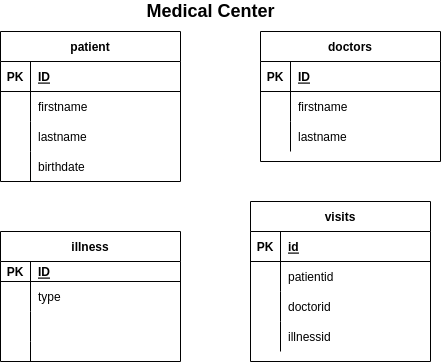

The diagram above was exported from draw.io. Its source (the exported page's mxGraphModel, read from the mxfile embedded in the PNG):
<mxGraphModel dx="911" dy="726" grid="1" gridSize="10" guides="1" tooltips="1" connect="1" arrows="1" fold="1" page="1" pageScale="1" pageWidth="850" pageHeight="1100" math="0" shadow="0">
  <root>
    <object label="" doctors_id="" id="0">
      <mxCell />
    </object>
    <mxCell id="1" parent="0" />
    <mxCell id="m3R8POLXW1KQcqpxXuxD-30" value="patient" style="shape=table;startSize=30;container=1;collapsible=1;childLayout=tableLayout;fixedRows=1;rowLines=0;fontStyle=1;align=center;resizeLast=1;" vertex="1" parent="1">
      <mxGeometry x="30" y="40" width="180" height="150" as="geometry" />
    </mxCell>
    <mxCell id="m3R8POLXW1KQcqpxXuxD-31" value="" style="shape=tableRow;horizontal=0;startSize=0;swimlaneHead=0;swimlaneBody=0;fillColor=none;collapsible=0;dropTarget=0;points=[[0,0.5],[1,0.5]];portConstraint=eastwest;top=0;left=0;right=0;bottom=1;" vertex="1" parent="m3R8POLXW1KQcqpxXuxD-30">
      <mxGeometry y="30" width="180" height="30" as="geometry" />
    </mxCell>
    <mxCell id="m3R8POLXW1KQcqpxXuxD-32" value="PK" style="shape=partialRectangle;connectable=0;fillColor=none;top=0;left=0;bottom=0;right=0;fontStyle=1;overflow=hidden;" vertex="1" parent="m3R8POLXW1KQcqpxXuxD-31">
      <mxGeometry width="30" height="30" as="geometry">
        <mxRectangle width="30" height="30" as="alternateBounds" />
      </mxGeometry>
    </mxCell>
    <mxCell id="m3R8POLXW1KQcqpxXuxD-33" value="ID" style="shape=partialRectangle;connectable=0;fillColor=none;top=0;left=0;bottom=0;right=0;align=left;spacingLeft=6;fontStyle=5;overflow=hidden;" vertex="1" parent="m3R8POLXW1KQcqpxXuxD-31">
      <mxGeometry x="30" width="150" height="30" as="geometry">
        <mxRectangle width="150" height="30" as="alternateBounds" />
      </mxGeometry>
    </mxCell>
    <mxCell id="m3R8POLXW1KQcqpxXuxD-34" value="" style="shape=tableRow;horizontal=0;startSize=0;swimlaneHead=0;swimlaneBody=0;fillColor=none;collapsible=0;dropTarget=0;points=[[0,0.5],[1,0.5]];portConstraint=eastwest;top=0;left=0;right=0;bottom=0;" vertex="1" parent="m3R8POLXW1KQcqpxXuxD-30">
      <mxGeometry y="60" width="180" height="30" as="geometry" />
    </mxCell>
    <mxCell id="m3R8POLXW1KQcqpxXuxD-35" value="" style="shape=partialRectangle;connectable=0;fillColor=none;top=0;left=0;bottom=0;right=0;editable=1;overflow=hidden;" vertex="1" parent="m3R8POLXW1KQcqpxXuxD-34">
      <mxGeometry width="30" height="30" as="geometry">
        <mxRectangle width="30" height="30" as="alternateBounds" />
      </mxGeometry>
    </mxCell>
    <mxCell id="m3R8POLXW1KQcqpxXuxD-36" value="firstname" style="shape=partialRectangle;connectable=0;fillColor=none;top=0;left=0;bottom=0;right=0;align=left;spacingLeft=6;overflow=hidden;" vertex="1" parent="m3R8POLXW1KQcqpxXuxD-34">
      <mxGeometry x="30" width="150" height="30" as="geometry">
        <mxRectangle width="150" height="30" as="alternateBounds" />
      </mxGeometry>
    </mxCell>
    <mxCell id="m3R8POLXW1KQcqpxXuxD-37" value="" style="shape=tableRow;horizontal=0;startSize=0;swimlaneHead=0;swimlaneBody=0;fillColor=none;collapsible=0;dropTarget=0;points=[[0,0.5],[1,0.5]];portConstraint=eastwest;top=0;left=0;right=0;bottom=0;" vertex="1" parent="m3R8POLXW1KQcqpxXuxD-30">
      <mxGeometry y="90" width="180" height="30" as="geometry" />
    </mxCell>
    <mxCell id="m3R8POLXW1KQcqpxXuxD-38" value="" style="shape=partialRectangle;connectable=0;fillColor=none;top=0;left=0;bottom=0;right=0;editable=1;overflow=hidden;" vertex="1" parent="m3R8POLXW1KQcqpxXuxD-37">
      <mxGeometry width="30" height="30" as="geometry">
        <mxRectangle width="30" height="30" as="alternateBounds" />
      </mxGeometry>
    </mxCell>
    <mxCell id="m3R8POLXW1KQcqpxXuxD-39" value="lastname" style="shape=partialRectangle;connectable=0;fillColor=none;top=0;left=0;bottom=0;right=0;align=left;spacingLeft=6;overflow=hidden;" vertex="1" parent="m3R8POLXW1KQcqpxXuxD-37">
      <mxGeometry x="30" width="150" height="30" as="geometry">
        <mxRectangle width="150" height="30" as="alternateBounds" />
      </mxGeometry>
    </mxCell>
    <mxCell id="m3R8POLXW1KQcqpxXuxD-40" value="" style="shape=tableRow;horizontal=0;startSize=0;swimlaneHead=0;swimlaneBody=0;fillColor=none;collapsible=0;dropTarget=0;points=[[0,0.5],[1,0.5]];portConstraint=eastwest;top=0;left=0;right=0;bottom=0;" vertex="1" parent="m3R8POLXW1KQcqpxXuxD-30">
      <mxGeometry y="120" width="180" height="30" as="geometry" />
    </mxCell>
    <mxCell id="m3R8POLXW1KQcqpxXuxD-41" value="" style="shape=partialRectangle;connectable=0;fillColor=none;top=0;left=0;bottom=0;right=0;editable=1;overflow=hidden;" vertex="1" parent="m3R8POLXW1KQcqpxXuxD-40">
      <mxGeometry width="30" height="30" as="geometry">
        <mxRectangle width="30" height="30" as="alternateBounds" />
      </mxGeometry>
    </mxCell>
    <mxCell id="m3R8POLXW1KQcqpxXuxD-42" value="birthdate" style="shape=partialRectangle;connectable=0;fillColor=none;top=0;left=0;bottom=0;right=0;align=left;spacingLeft=6;overflow=hidden;" vertex="1" parent="m3R8POLXW1KQcqpxXuxD-40">
      <mxGeometry x="30" width="150" height="30" as="geometry">
        <mxRectangle width="150" height="30" as="alternateBounds" />
      </mxGeometry>
    </mxCell>
    <mxCell id="m3R8POLXW1KQcqpxXuxD-46" value="doctors" style="shape=table;startSize=30;container=1;collapsible=1;childLayout=tableLayout;fixedRows=1;rowLines=0;fontStyle=1;align=center;resizeLast=1;" vertex="1" parent="1">
      <mxGeometry x="290" y="40" width="180" height="130" as="geometry" />
    </mxCell>
    <mxCell id="m3R8POLXW1KQcqpxXuxD-47" value="" style="shape=tableRow;horizontal=0;startSize=0;swimlaneHead=0;swimlaneBody=0;fillColor=none;collapsible=0;dropTarget=0;points=[[0,0.5],[1,0.5]];portConstraint=eastwest;top=0;left=0;right=0;bottom=1;" vertex="1" parent="m3R8POLXW1KQcqpxXuxD-46">
      <mxGeometry y="30" width="180" height="30" as="geometry" />
    </mxCell>
    <mxCell id="m3R8POLXW1KQcqpxXuxD-48" value="PK" style="shape=partialRectangle;connectable=0;fillColor=none;top=0;left=0;bottom=0;right=0;fontStyle=1;overflow=hidden;" vertex="1" parent="m3R8POLXW1KQcqpxXuxD-47">
      <mxGeometry width="30" height="30" as="geometry">
        <mxRectangle width="30" height="30" as="alternateBounds" />
      </mxGeometry>
    </mxCell>
    <mxCell id="m3R8POLXW1KQcqpxXuxD-49" value="ID" style="shape=partialRectangle;connectable=0;fillColor=none;top=0;left=0;bottom=0;right=0;align=left;spacingLeft=6;fontStyle=5;overflow=hidden;" vertex="1" parent="m3R8POLXW1KQcqpxXuxD-47">
      <mxGeometry x="30" width="150" height="30" as="geometry">
        <mxRectangle width="150" height="30" as="alternateBounds" />
      </mxGeometry>
    </mxCell>
    <mxCell id="m3R8POLXW1KQcqpxXuxD-50" value="" style="shape=tableRow;horizontal=0;startSize=0;swimlaneHead=0;swimlaneBody=0;fillColor=none;collapsible=0;dropTarget=0;points=[[0,0.5],[1,0.5]];portConstraint=eastwest;top=0;left=0;right=0;bottom=0;" vertex="1" parent="m3R8POLXW1KQcqpxXuxD-46">
      <mxGeometry y="60" width="180" height="30" as="geometry" />
    </mxCell>
    <mxCell id="m3R8POLXW1KQcqpxXuxD-51" value="" style="shape=partialRectangle;connectable=0;fillColor=none;top=0;left=0;bottom=0;right=0;editable=1;overflow=hidden;" vertex="1" parent="m3R8POLXW1KQcqpxXuxD-50">
      <mxGeometry width="30" height="30" as="geometry">
        <mxRectangle width="30" height="30" as="alternateBounds" />
      </mxGeometry>
    </mxCell>
    <mxCell id="m3R8POLXW1KQcqpxXuxD-52" value="firstname" style="shape=partialRectangle;connectable=0;fillColor=none;top=0;left=0;bottom=0;right=0;align=left;spacingLeft=6;overflow=hidden;" vertex="1" parent="m3R8POLXW1KQcqpxXuxD-50">
      <mxGeometry x="30" width="150" height="30" as="geometry">
        <mxRectangle width="150" height="30" as="alternateBounds" />
      </mxGeometry>
    </mxCell>
    <mxCell id="m3R8POLXW1KQcqpxXuxD-53" value="" style="shape=tableRow;horizontal=0;startSize=0;swimlaneHead=0;swimlaneBody=0;fillColor=none;collapsible=0;dropTarget=0;points=[[0,0.5],[1,0.5]];portConstraint=eastwest;top=0;left=0;right=0;bottom=0;" vertex="1" parent="m3R8POLXW1KQcqpxXuxD-46">
      <mxGeometry y="90" width="180" height="30" as="geometry" />
    </mxCell>
    <mxCell id="m3R8POLXW1KQcqpxXuxD-54" value="" style="shape=partialRectangle;connectable=0;fillColor=none;top=0;left=0;bottom=0;right=0;editable=1;overflow=hidden;" vertex="1" parent="m3R8POLXW1KQcqpxXuxD-53">
      <mxGeometry width="30" height="30" as="geometry">
        <mxRectangle width="30" height="30" as="alternateBounds" />
      </mxGeometry>
    </mxCell>
    <mxCell id="m3R8POLXW1KQcqpxXuxD-55" value="lastname" style="shape=partialRectangle;connectable=0;fillColor=none;top=0;left=0;bottom=0;right=0;align=left;spacingLeft=6;overflow=hidden;" vertex="1" parent="m3R8POLXW1KQcqpxXuxD-53">
      <mxGeometry x="30" width="150" height="30" as="geometry">
        <mxRectangle width="150" height="30" as="alternateBounds" />
      </mxGeometry>
    </mxCell>
    <mxCell id="m3R8POLXW1KQcqpxXuxD-72" value="illness" style="shape=table;startSize=30;container=1;collapsible=1;childLayout=tableLayout;fixedRows=1;rowLines=0;fontStyle=1;align=center;resizeLast=1;" vertex="1" parent="1">
      <mxGeometry x="30" y="240" width="180" height="130" as="geometry" />
    </mxCell>
    <mxCell id="m3R8POLXW1KQcqpxXuxD-73" value="" style="shape=tableRow;horizontal=0;startSize=0;swimlaneHead=0;swimlaneBody=0;fillColor=none;collapsible=0;dropTarget=0;points=[[0,0.5],[1,0.5]];portConstraint=eastwest;top=0;left=0;right=0;bottom=1;" vertex="1" parent="m3R8POLXW1KQcqpxXuxD-72">
      <mxGeometry y="30" width="180" height="20" as="geometry" />
    </mxCell>
    <mxCell id="m3R8POLXW1KQcqpxXuxD-74" value="PK" style="shape=partialRectangle;connectable=0;fillColor=none;top=0;left=0;bottom=0;right=0;fontStyle=1;overflow=hidden;" vertex="1" parent="m3R8POLXW1KQcqpxXuxD-73">
      <mxGeometry width="30" height="20" as="geometry">
        <mxRectangle width="30" height="20" as="alternateBounds" />
      </mxGeometry>
    </mxCell>
    <mxCell id="m3R8POLXW1KQcqpxXuxD-75" value="ID" style="shape=partialRectangle;connectable=0;fillColor=none;top=0;left=0;bottom=0;right=0;align=left;spacingLeft=6;fontStyle=5;overflow=hidden;" vertex="1" parent="m3R8POLXW1KQcqpxXuxD-73">
      <mxGeometry x="30" width="150" height="20" as="geometry">
        <mxRectangle width="150" height="20" as="alternateBounds" />
      </mxGeometry>
    </mxCell>
    <mxCell id="m3R8POLXW1KQcqpxXuxD-76" value="" style="shape=tableRow;horizontal=0;startSize=0;swimlaneHead=0;swimlaneBody=0;fillColor=none;collapsible=0;dropTarget=0;points=[[0,0.5],[1,0.5]];portConstraint=eastwest;top=0;left=0;right=0;bottom=0;" vertex="1" parent="m3R8POLXW1KQcqpxXuxD-72">
      <mxGeometry y="50" width="180" height="30" as="geometry" />
    </mxCell>
    <mxCell id="m3R8POLXW1KQcqpxXuxD-77" value="" style="shape=partialRectangle;connectable=0;fillColor=none;top=0;left=0;bottom=0;right=0;editable=1;overflow=hidden;" vertex="1" parent="m3R8POLXW1KQcqpxXuxD-76">
      <mxGeometry width="30" height="30" as="geometry">
        <mxRectangle width="30" height="30" as="alternateBounds" />
      </mxGeometry>
    </mxCell>
    <mxCell id="m3R8POLXW1KQcqpxXuxD-78" value="type" style="shape=partialRectangle;connectable=0;fillColor=none;top=0;left=0;bottom=0;right=0;align=left;spacingLeft=6;overflow=hidden;" vertex="1" parent="m3R8POLXW1KQcqpxXuxD-76">
      <mxGeometry x="30" width="150" height="30" as="geometry">
        <mxRectangle width="150" height="30" as="alternateBounds" />
      </mxGeometry>
    </mxCell>
    <mxCell id="m3R8POLXW1KQcqpxXuxD-79" value="" style="shape=tableRow;horizontal=0;startSize=0;swimlaneHead=0;swimlaneBody=0;fillColor=none;collapsible=0;dropTarget=0;points=[[0,0.5],[1,0.5]];portConstraint=eastwest;top=0;left=0;right=0;bottom=0;" vertex="1" parent="m3R8POLXW1KQcqpxXuxD-72">
      <mxGeometry y="80" width="180" height="30" as="geometry" />
    </mxCell>
    <mxCell id="m3R8POLXW1KQcqpxXuxD-80" value="" style="shape=partialRectangle;connectable=0;fillColor=none;top=0;left=0;bottom=0;right=0;editable=1;overflow=hidden;" vertex="1" parent="m3R8POLXW1KQcqpxXuxD-79">
      <mxGeometry width="30" height="30" as="geometry">
        <mxRectangle width="30" height="30" as="alternateBounds" />
      </mxGeometry>
    </mxCell>
    <mxCell id="m3R8POLXW1KQcqpxXuxD-81" value="" style="shape=partialRectangle;connectable=0;fillColor=none;top=0;left=0;bottom=0;right=0;align=left;spacingLeft=6;overflow=hidden;" vertex="1" parent="m3R8POLXW1KQcqpxXuxD-79">
      <mxGeometry x="30" width="150" height="30" as="geometry">
        <mxRectangle width="150" height="30" as="alternateBounds" />
      </mxGeometry>
    </mxCell>
    <mxCell id="m3R8POLXW1KQcqpxXuxD-82" value="" style="shape=tableRow;horizontal=0;startSize=0;swimlaneHead=0;swimlaneBody=0;fillColor=none;collapsible=0;dropTarget=0;points=[[0,0.5],[1,0.5]];portConstraint=eastwest;top=0;left=0;right=0;bottom=0;" vertex="1" parent="m3R8POLXW1KQcqpxXuxD-72">
      <mxGeometry y="110" width="180" height="20" as="geometry" />
    </mxCell>
    <mxCell id="m3R8POLXW1KQcqpxXuxD-83" value="" style="shape=partialRectangle;connectable=0;fillColor=none;top=0;left=0;bottom=0;right=0;editable=1;overflow=hidden;" vertex="1" parent="m3R8POLXW1KQcqpxXuxD-82">
      <mxGeometry width="30" height="20" as="geometry">
        <mxRectangle width="30" height="20" as="alternateBounds" />
      </mxGeometry>
    </mxCell>
    <mxCell id="m3R8POLXW1KQcqpxXuxD-84" value="" style="shape=partialRectangle;connectable=0;fillColor=none;top=0;left=0;bottom=0;right=0;align=left;spacingLeft=6;overflow=hidden;" vertex="1" parent="m3R8POLXW1KQcqpxXuxD-82">
      <mxGeometry x="30" width="150" height="20" as="geometry">
        <mxRectangle width="150" height="20" as="alternateBounds" />
      </mxGeometry>
    </mxCell>
    <mxCell id="m3R8POLXW1KQcqpxXuxD-89" value="visits" style="shape=table;startSize=30;container=1;collapsible=1;childLayout=tableLayout;fixedRows=1;rowLines=0;fontStyle=1;align=center;resizeLast=1;" vertex="1" parent="1">
      <mxGeometry x="280" y="210" width="180" height="160" as="geometry" />
    </mxCell>
    <mxCell id="m3R8POLXW1KQcqpxXuxD-90" value="" style="shape=tableRow;horizontal=0;startSize=0;swimlaneHead=0;swimlaneBody=0;fillColor=none;collapsible=0;dropTarget=0;points=[[0,0.5],[1,0.5]];portConstraint=eastwest;top=0;left=0;right=0;bottom=1;" vertex="1" parent="m3R8POLXW1KQcqpxXuxD-89">
      <mxGeometry y="30" width="180" height="30" as="geometry" />
    </mxCell>
    <mxCell id="m3R8POLXW1KQcqpxXuxD-91" value="PK" style="shape=partialRectangle;connectable=0;fillColor=none;top=0;left=0;bottom=0;right=0;fontStyle=1;overflow=hidden;" vertex="1" parent="m3R8POLXW1KQcqpxXuxD-90">
      <mxGeometry width="30" height="30" as="geometry">
        <mxRectangle width="30" height="30" as="alternateBounds" />
      </mxGeometry>
    </mxCell>
    <mxCell id="m3R8POLXW1KQcqpxXuxD-92" value="id" style="shape=partialRectangle;connectable=0;fillColor=none;top=0;left=0;bottom=0;right=0;align=left;spacingLeft=6;fontStyle=5;overflow=hidden;" vertex="1" parent="m3R8POLXW1KQcqpxXuxD-90">
      <mxGeometry x="30" width="150" height="30" as="geometry">
        <mxRectangle width="150" height="30" as="alternateBounds" />
      </mxGeometry>
    </mxCell>
    <mxCell id="m3R8POLXW1KQcqpxXuxD-93" value="" style="shape=tableRow;horizontal=0;startSize=0;swimlaneHead=0;swimlaneBody=0;fillColor=none;collapsible=0;dropTarget=0;points=[[0,0.5],[1,0.5]];portConstraint=eastwest;top=0;left=0;right=0;bottom=0;" vertex="1" parent="m3R8POLXW1KQcqpxXuxD-89">
      <mxGeometry y="60" width="180" height="30" as="geometry" />
    </mxCell>
    <mxCell id="m3R8POLXW1KQcqpxXuxD-94" value="" style="shape=partialRectangle;connectable=0;fillColor=none;top=0;left=0;bottom=0;right=0;editable=1;overflow=hidden;" vertex="1" parent="m3R8POLXW1KQcqpxXuxD-93">
      <mxGeometry width="30" height="30" as="geometry">
        <mxRectangle width="30" height="30" as="alternateBounds" />
      </mxGeometry>
    </mxCell>
    <mxCell id="m3R8POLXW1KQcqpxXuxD-95" value="patientid" style="shape=partialRectangle;connectable=0;fillColor=none;top=0;left=0;bottom=0;right=0;align=left;spacingLeft=6;overflow=hidden;" vertex="1" parent="m3R8POLXW1KQcqpxXuxD-93">
      <mxGeometry x="30" width="150" height="30" as="geometry">
        <mxRectangle width="150" height="30" as="alternateBounds" />
      </mxGeometry>
    </mxCell>
    <mxCell id="m3R8POLXW1KQcqpxXuxD-96" value="" style="shape=tableRow;horizontal=0;startSize=0;swimlaneHead=0;swimlaneBody=0;fillColor=none;collapsible=0;dropTarget=0;points=[[0,0.5],[1,0.5]];portConstraint=eastwest;top=0;left=0;right=0;bottom=0;" vertex="1" parent="m3R8POLXW1KQcqpxXuxD-89">
      <mxGeometry y="90" width="180" height="30" as="geometry" />
    </mxCell>
    <mxCell id="m3R8POLXW1KQcqpxXuxD-97" value="" style="shape=partialRectangle;connectable=0;fillColor=none;top=0;left=0;bottom=0;right=0;editable=1;overflow=hidden;" vertex="1" parent="m3R8POLXW1KQcqpxXuxD-96">
      <mxGeometry width="30" height="30" as="geometry">
        <mxRectangle width="30" height="30" as="alternateBounds" />
      </mxGeometry>
    </mxCell>
    <mxCell id="m3R8POLXW1KQcqpxXuxD-98" value="doctorid" style="shape=partialRectangle;connectable=0;fillColor=none;top=0;left=0;bottom=0;right=0;align=left;spacingLeft=6;overflow=hidden;" vertex="1" parent="m3R8POLXW1KQcqpxXuxD-96">
      <mxGeometry x="30" width="150" height="30" as="geometry">
        <mxRectangle width="150" height="30" as="alternateBounds" />
      </mxGeometry>
    </mxCell>
    <mxCell id="m3R8POLXW1KQcqpxXuxD-99" value="" style="shape=tableRow;horizontal=0;startSize=0;swimlaneHead=0;swimlaneBody=0;fillColor=none;collapsible=0;dropTarget=0;points=[[0,0.5],[1,0.5]];portConstraint=eastwest;top=0;left=0;right=0;bottom=0;" vertex="1" parent="m3R8POLXW1KQcqpxXuxD-89">
      <mxGeometry y="120" width="180" height="30" as="geometry" />
    </mxCell>
    <mxCell id="m3R8POLXW1KQcqpxXuxD-100" value="" style="shape=partialRectangle;connectable=0;fillColor=none;top=0;left=0;bottom=0;right=0;editable=1;overflow=hidden;" vertex="1" parent="m3R8POLXW1KQcqpxXuxD-99">
      <mxGeometry width="30" height="30" as="geometry">
        <mxRectangle width="30" height="30" as="alternateBounds" />
      </mxGeometry>
    </mxCell>
    <mxCell id="m3R8POLXW1KQcqpxXuxD-101" value="illnessid" style="shape=partialRectangle;connectable=0;fillColor=none;top=0;left=0;bottom=0;right=0;align=left;spacingLeft=6;overflow=hidden;" vertex="1" parent="m3R8POLXW1KQcqpxXuxD-99">
      <mxGeometry x="30" width="150" height="30" as="geometry">
        <mxRectangle width="150" height="30" as="alternateBounds" />
      </mxGeometry>
    </mxCell>
    <mxCell id="m3R8POLXW1KQcqpxXuxD-102" value="&lt;b&gt;&lt;font style=&quot;font-size: 18px;&quot;&gt;Medical Center&lt;/font&gt;&lt;/b&gt;" style="text;html=1;align=center;verticalAlign=middle;resizable=0;points=[];autosize=1;strokeColor=none;fillColor=none;" vertex="1" parent="1">
      <mxGeometry x="170" y="10" width="140" height="20" as="geometry" />
    </mxCell>
  </root>
</mxGraphModel>